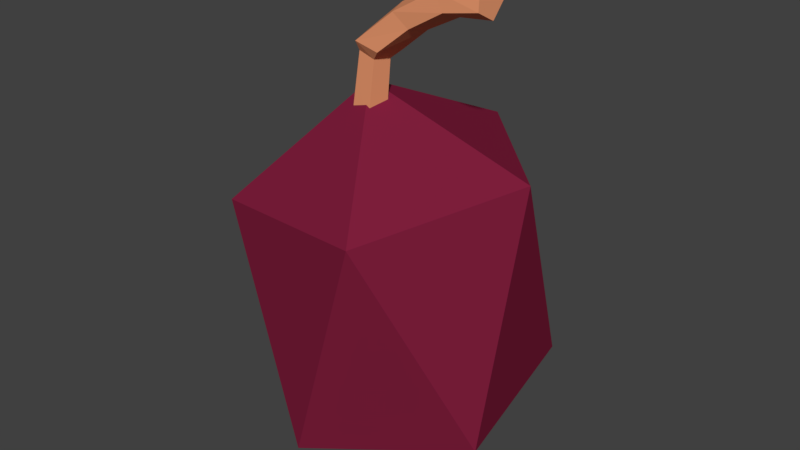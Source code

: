 # Source: Mulberry.blend  (saved by Blender 2.91.10; exported with 4.5.12 LTS)
import bpy
from mathutils import Matrix  # noqa: F401  (used for matrix-valued properties, if any)

bpy.ops.wm.read_factory_settings(use_empty=True)
scene = bpy.context.scene
scene.name = 'Scene'

# ---- collections
col_collection_1 = bpy.data.collections.new('Collection 1'); scene.collection.children.link(col_collection_1)

# ---- materials (node trees are filled in below, after node groups)
mat_mulberry = bpy.data.materials.new('Mulberry')
mat_mulberry.alpha_threshold = 0.0
mat_mulberry.use_transparent_shadow = False
mat_mulberry.diffuse_color = (0.2079, 0.01319, 0.04455, 1.0)
mat_mulberry.roughness = 0.5
mat_mulberry_stem = bpy.data.materials.new('Mulberry Stem')
mat_mulberry_stem.alpha_threshold = 0.0
mat_mulberry_stem.use_transparent_shadow = False
mat_mulberry_stem.diffuse_color = (0.8, 0.3109, 0.1536, 1.0)
mat_mulberry_stem.roughness = 0.5

# ---- material node trees

# ---- world
world_world = bpy.data.worlds.new('World'); scene.world = world_world
world_world.color = (0.05088, 0.05088, 0.05088)
world_world.use_sun_shadow = False
world_world.sun_shadow_jitter_overblur = 0.0
world_world.cycles.sampling_method = 'MANUAL'

# ---- meshes
me_icosphere = bpy.data.meshes.new('Icosphere')
me_icosphere.from_pydata([(-0.1337, 0.01619, -0.1497), (0.005276, -0.1237, -0.1512), (-0.1053, -0.09628, 0.1065), (-0.1365, 0.09732, 0.1268), (-0.04522, 0.1896, -0.1185), (0.04239, 0.05302, -0.2304), (0.08833, -0.129, 0.1243), (0.0007204, 0.007605, 0.2363), (0.03783, 0.1843, 0.1571), (0.1484, 0.1569, -0.1007), (0.1796, -0.0367, -0.1209), (0.1768, 0.04443, 0.1556), (0.003234, 0.0195, 0.17), (0.02051, 0.02457, 0.2814), (0.02178, 0.006026, 0.17), (0.04328, 0.007593, 0.2761), (0.0147, -0.01578, 0.17), (0.03458, -0.01988, 0.2781), (-0.008228, -0.01578, 0.17), (0.006438, -0.01988, 0.2846), (-0.01531, 0.006026, 0.17), (-0.002259, 0.007593, 0.2866), (0.0764, 0.00626, 0.3032), (0.06061, 0.02026, 0.3142), (0.07037, -0.01639, 0.3074), (0.05084, -0.01639, 0.3211), (0.04481, 0.00626, 0.3253), (0.01525, 0.01632, 0.2704), (0.03042, 0.005043, 0.2656), (0.02462, -0.0132, 0.2674), (0.00587, -0.0132, 0.2733), (7.576e-05, 0.005043, 0.2751), (0.154, 0.002313, 0.3275), (0.1525, 0.01985, 0.3435), (0.1522, -0.01842, 0.339), (0.1496, -0.0137, 0.3622), (0.1498, 0.009956, 0.365), (0.1113, -0.01741, 0.331), (0.1002, -0.01504, 0.3494), (0.1066, 0.02006, 0.3367), (0.1152, 0.004287, 0.3231), (0.09731, 0.008108, 0.3529)], [], [(0, 1, 2), (1, 0, 5), (0, 2, 3), (0, 3, 4), (0, 4, 5), (1, 5, 10), (2, 1, 6), (3, 2, 7), (4, 3, 8), (5, 4, 9), (1, 10, 6), (2, 6, 7), (3, 7, 8), (4, 8, 9), (5, 9, 10), (6, 10, 11), (7, 6, 11), (8, 7, 11), (9, 8, 11), (10, 9, 11), (27, 13, 15, 28), (28, 15, 17, 29), (29, 17, 19, 30), (17, 15, 22, 24), (30, 19, 21, 31), (31, 21, 13, 27), (12, 14, 16, 18, 20), (38, 37, 34, 35), (13, 21, 26, 23), (15, 13, 23, 22), (19, 17, 24, 25), (21, 19, 25, 26), (20, 31, 27, 12), (18, 30, 31, 20), (16, 29, 30, 18), (14, 28, 29, 16), (12, 27, 28, 14), (32, 33, 36, 35, 34), (40, 39, 33, 32), (41, 38, 35, 36), (37, 40, 32, 34), (39, 41, 36, 33), (23, 26, 41, 39), (24, 22, 40, 37), (26, 25, 38, 41), (22, 23, 39, 40), (25, 24, 37, 38)])
me_icosphere.polygons.foreach_set('material_index', [0, 0, 0, 0, 0, 0, 0, 0, 0, 0, 0, 0, 0, 0, 0, 0, 0, 0, 0, 0, 1, 1, 1, 1, 1, 1, 1, 1, 1, 1, 1, 1, 1, 1, 1, 1, 1, 1, 1, 1, 1, 1, 1, 1, 1, 1, 1])
me_icosphere.materials.append(mat_mulberry)
me_icosphere.materials.append(mat_mulberry_stem)
me_icosphere.use_remesh_preserve_volume = False
me_icosphere.use_remesh_preserve_attributes = False
me_icosphere.use_mirror_vertex_groups = False
me_icosphere.update()

# ---- objects
ob_mulberry = bpy.data.objects.new('Mulberry', me_icosphere)

# ---- transforms, parenting, visibility, modifiers, constraints
ob_mulberry.location = (0.0, 0.0, 0.0)
ob_mulberry.lineart.crease_threshold = 0.0

# ---- collection membership
col_collection_1.objects.link(ob_mulberry)

# ---- scene / render settings (as saved in the file)
scene.frame_start = 1; scene.frame_end = 250; scene.frame_set(1)
scene.render.engine = 'BLENDER_EEVEE_NEXT'
scene.render.resolution_percentage = 50
scene.render.dither_intensity = 0.0
scene.cycles.use_denoising = False
scene.cycles.samples = 128
scene.cycles.sampling_pattern = 'TABULATED_SOBOL'
scene.cycles.use_adaptive_sampling = False
scene.cycles.use_light_tree = False
scene.cycles.blur_glossy = 0.0
scene.cycles.sample_clamp_indirect = 0.0
scene.view_settings.view_transform = 'Standard'
bpy.context.view_layer.update()

# ---- added for rendering (the .blend has no active camera and no usable light): camera, sun
cam_auto = bpy.data.cameras.new('AutoCamera')
cam_auto.lens = 50.0
cam_auto.sensor_width = 36.0
cam_auto.clip_end = 1000.0
ob_auto_camera = bpy.data.objects.new('AutoCamera', cam_auto)
scene.collection.objects.link(ob_auto_camera)
ob_auto_camera.location = (0.711398, -0.797502, 0.619162)
ob_auto_camera.rotation_euler = (1.09748, -7.21219e-08, 0.694738)
scene.camera = ob_auto_camera
light_auto_sun = bpy.data.lights.new('AutoSun', 'SUN')
light_auto_sun.energy = 3.0
light_auto_sun.angle = 0.0523599
ob_auto_sun = bpy.data.objects.new('AutoSun', light_auto_sun)
scene.collection.objects.link(ob_auto_sun)
ob_auto_sun.rotation_euler = (0.872665, 0.174533, 0.523599)
bpy.context.view_layer.update()
